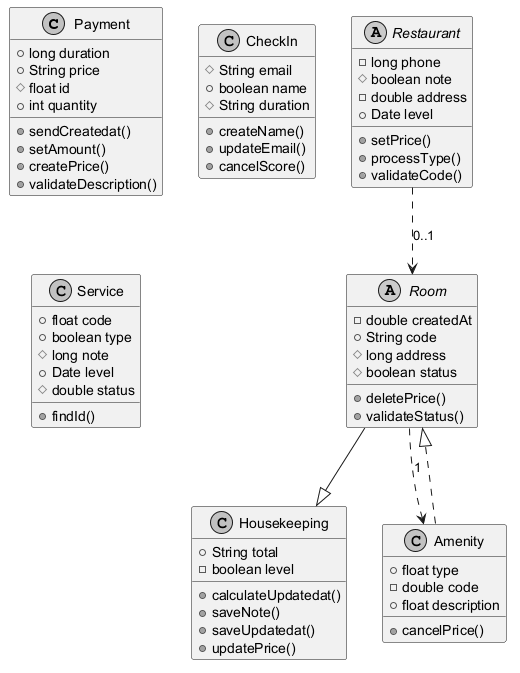

The diagram above was rendered by PlantUML. Its source (embedded in the PNG):
@startuml
skinparam monochrome true
class Payment {
  +long duration
  +String price
  #float id
  +int quantity
  +sendCreatedat()
  +setAmount()
  +createPrice()
  +validateDescription()
}
abstract class Room {
  -double createdAt
  +String code
  #long address
  #boolean status
  +deletePrice()
  +validateStatus()
}
class CheckIn {
  #String email
  +boolean name
  #String duration
  +createName()
  +updateEmail()
  +cancelScore()
}
class Housekeeping {
  +String total
  -boolean level
  +calculateUpdatedat()
  +saveNote()
  +saveUpdatedat()
  +updatePrice()
}
abstract class Restaurant {
  -long phone
  #boolean note
  -double address
  +Date level
  +setPrice()
  +processType()
  +validateCode()
}
class Service {
  +float code
  +boolean type
  #long note
  +Date level
  #double status
  +findId()
}
class Amenity {
  +float type
  -double code
  +float description
  +cancelPrice()
}
Room ..> Amenity : "1"
Room --|> Housekeeping
Amenity ..|> Room
Restaurant ..> Room : "0..1"
@enduml